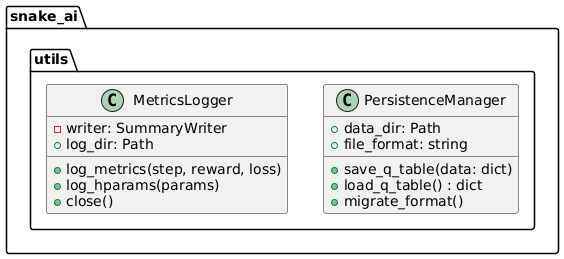

The diagram above was rendered by PlantUML. Its source (embedded in the PNG):
@startuml
package "snake_ai.utils" {

    class PersistenceManager {
        +data_dir: Path
        +file_format: string

        +save_q_table(data: dict)
        +load_q_table() : dict
        +migrate_format()
    }

    class MetricsLogger {
        -writer: SummaryWriter
        +log_dir: Path

        +log_metrics(step, reward, loss)
        +log_hparams(params)
        +close()
    }
}
@enduml